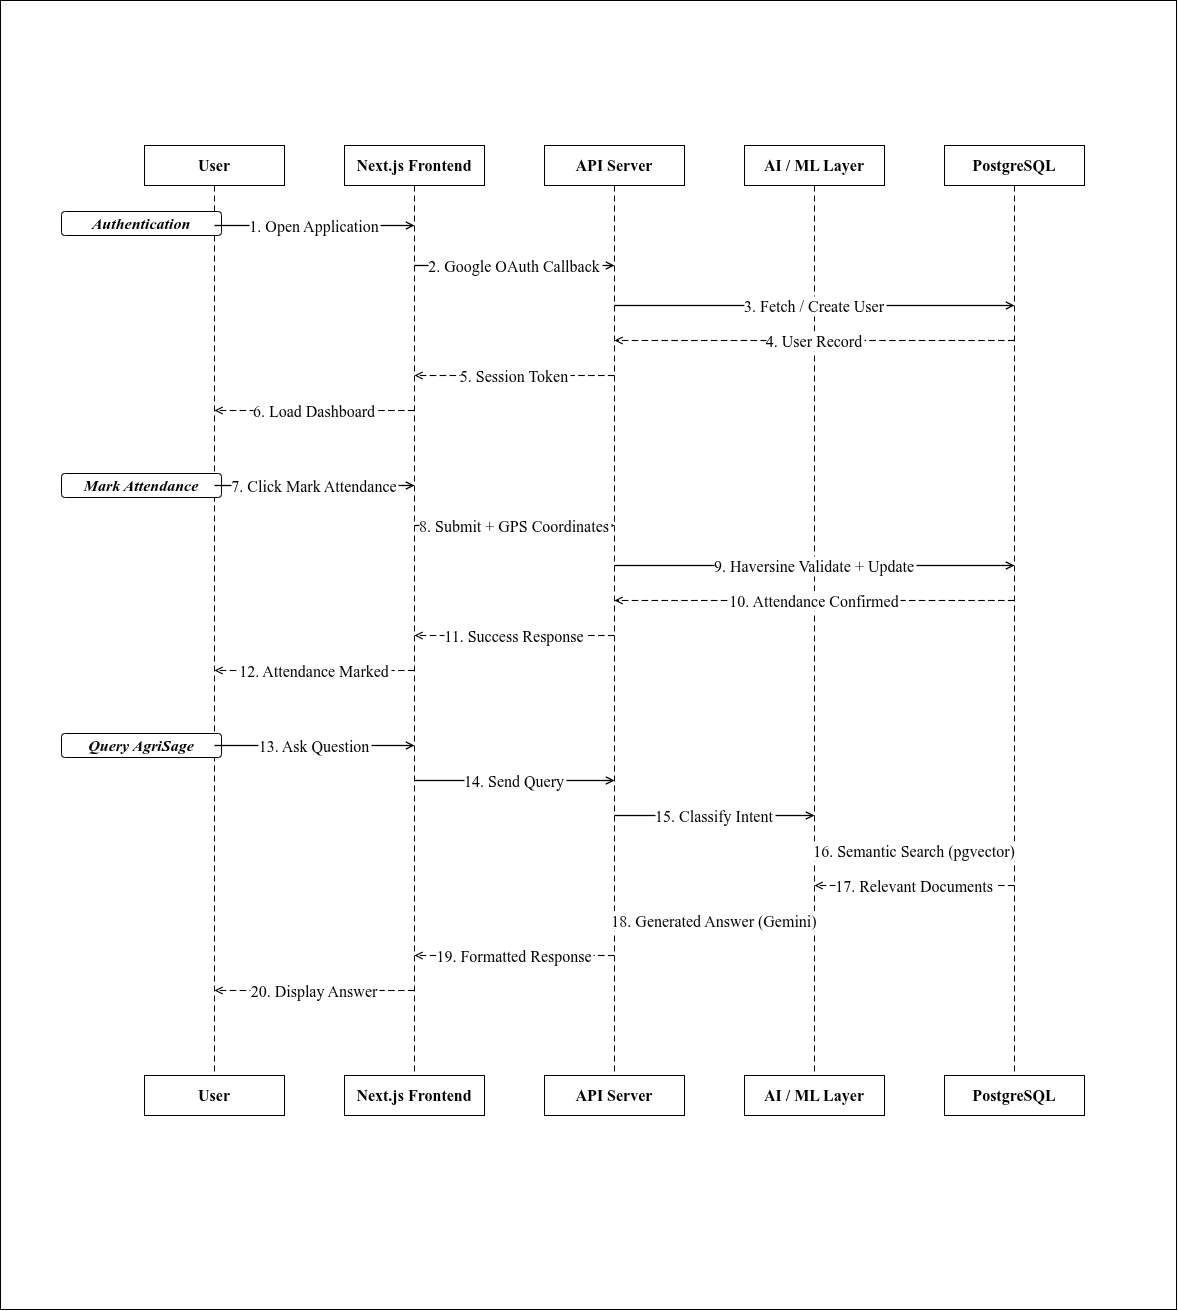

The diagram above was exported from draw.io. Its source (the exported page's mxGraphModel, read from the mxfile embedded in the PNG):
<mxGraphModel dx="1762" dy="1900" grid="0" gridSize="10" guides="1" tooltips="1" connect="1" arrows="1" fold="1" page="0" pageScale="1" pageWidth="827" pageHeight="1169" background="#ffffff" math="0" shadow="0">
  <root>
    <mxCell id="0" />
    <mxCell id="1" parent="0" />
    <mxCell id="44" value="User" style="rounded=0;whiteSpace=wrap;fontSize=16;fontStyle=1;align=center;fontFamily=Times New Roman;" parent="1" vertex="1">
      <mxGeometry x="80" y="30" width="140" height="40" as="geometry" />
    </mxCell>
    <mxCell id="45" value="Next.js Frontend" style="rounded=0;whiteSpace=wrap;fontSize=16;fontStyle=1;align=center;fontFamily=Times New Roman;" parent="1" vertex="1">
      <mxGeometry x="280" y="30" width="140" height="40" as="geometry" />
    </mxCell>
    <mxCell id="46" value="API Server" style="rounded=0;whiteSpace=wrap;fontSize=16;fontStyle=1;align=center;fontFamily=Times New Roman;" parent="1" vertex="1">
      <mxGeometry x="480" y="30" width="140" height="40" as="geometry" />
    </mxCell>
    <mxCell id="47" value="AI / ML Layer" style="rounded=0;whiteSpace=wrap;fontSize=16;fontStyle=1;align=center;fontFamily=Times New Roman;" parent="1" vertex="1">
      <mxGeometry x="680" y="30" width="140" height="40" as="geometry" />
    </mxCell>
    <mxCell id="48" value="PostgreSQL" style="rounded=0;whiteSpace=wrap;fontSize=16;fontStyle=1;align=center;fontFamily=Times New Roman;" parent="1" vertex="1">
      <mxGeometry x="880" y="30" width="140" height="40" as="geometry" />
    </mxCell>
    <mxCell id="49" style="endArrow=none;dashed=1;dashPattern=6 4;strokeWidth=1;fontFamily=Times New Roman;fontSize=16;" parent="1" edge="1">
      <mxGeometry relative="1" as="geometry">
        <mxPoint x="150" y="70" as="sourcePoint" />
        <mxPoint x="150" y="960" as="targetPoint" />
      </mxGeometry>
    </mxCell>
    <mxCell id="50" style="endArrow=none;dashed=1;dashPattern=6 4;strokeWidth=1;fontFamily=Times New Roman;fontSize=16;" parent="1" edge="1">
      <mxGeometry relative="1" as="geometry">
        <mxPoint x="350" y="70" as="sourcePoint" />
        <mxPoint x="350" y="960" as="targetPoint" />
      </mxGeometry>
    </mxCell>
    <mxCell id="51" style="endArrow=none;dashed=1;dashPattern=6 4;strokeWidth=1;fontFamily=Times New Roman;fontSize=16;" parent="1" edge="1">
      <mxGeometry relative="1" as="geometry">
        <mxPoint x="550" y="70" as="sourcePoint" />
        <mxPoint x="550" y="960" as="targetPoint" />
      </mxGeometry>
    </mxCell>
    <mxCell id="52" style="endArrow=none;dashed=1;dashPattern=6 4;strokeWidth=1;fontFamily=Times New Roman;fontSize=16;" parent="1" edge="1">
      <mxGeometry relative="1" as="geometry">
        <mxPoint x="750" y="70" as="sourcePoint" />
        <mxPoint x="750" y="960" as="targetPoint" />
      </mxGeometry>
    </mxCell>
    <mxCell id="53" style="endArrow=none;dashed=1;dashPattern=6 4;strokeWidth=1;fontFamily=Times New Roman;fontSize=16;" parent="1" edge="1">
      <mxGeometry relative="1" as="geometry">
        <mxPoint x="950" y="70" as="sourcePoint" />
        <mxPoint x="950" y="960" as="targetPoint" />
      </mxGeometry>
    </mxCell>
    <mxCell id="54" value="User" style="rounded=0;whiteSpace=wrap;fontSize=16;fontStyle=1;align=center;fontFamily=Times New Roman;" parent="1" vertex="1">
      <mxGeometry x="80" y="960" width="140" height="40" as="geometry" />
    </mxCell>
    <mxCell id="55" value="Next.js Frontend" style="rounded=0;whiteSpace=wrap;fontSize=16;fontStyle=1;align=center;fontFamily=Times New Roman;" parent="1" vertex="1">
      <mxGeometry x="280" y="960" width="140" height="40" as="geometry" />
    </mxCell>
    <mxCell id="56" value="API Server" style="rounded=0;whiteSpace=wrap;fontSize=16;fontStyle=1;align=center;fontFamily=Times New Roman;" parent="1" vertex="1">
      <mxGeometry x="480" y="960" width="140" height="40" as="geometry" />
    </mxCell>
    <mxCell id="57" value="AI / ML Layer" style="rounded=0;whiteSpace=wrap;fontSize=16;fontStyle=1;align=center;fontFamily=Times New Roman;" parent="1" vertex="1">
      <mxGeometry x="680" y="960" width="140" height="40" as="geometry" />
    </mxCell>
    <mxCell id="58" value="PostgreSQL" style="rounded=0;whiteSpace=wrap;fontSize=16;fontStyle=1;align=center;fontFamily=Times New Roman;" parent="1" vertex="1">
      <mxGeometry x="880" y="960" width="140" height="40" as="geometry" />
    </mxCell>
    <mxCell id="59" value="Authentication" style="rounded=1;whiteSpace=wrap;fontSize=16;fontStyle=3;align=center;verticalAlign=middle;fontFamily=Times New Roman;" parent="1" vertex="1">
      <mxGeometry x="-3" y="96" width="160" height="24" as="geometry" />
    </mxCell>
    <mxCell id="60" value="1. Open Application" style="endArrow=open;endFill=0;strokeWidth=1.3;fontSize=16;labelBackgroundColor=#FFFFFF;fontFamily=Times New Roman;" parent="1" edge="1">
      <mxGeometry relative="1" as="geometry">
        <mxPoint x="150" y="110" as="sourcePoint" />
        <mxPoint x="350" y="110" as="targetPoint" />
      </mxGeometry>
    </mxCell>
    <mxCell id="61" value="2. Google OAuth Callback" style="endArrow=open;endFill=0;strokeWidth=1.3;fontSize=16;labelBackgroundColor=#FFFFFF;fontFamily=Times New Roman;" parent="1" edge="1">
      <mxGeometry relative="1" as="geometry">
        <mxPoint x="350" y="150" as="sourcePoint" />
        <mxPoint x="550" y="150" as="targetPoint" />
      </mxGeometry>
    </mxCell>
    <mxCell id="62" value="3. Fetch / Create User" style="endArrow=open;endFill=0;strokeWidth=1.3;fontSize=16;labelBackgroundColor=#FFFFFF;fontFamily=Times New Roman;" parent="1" edge="1">
      <mxGeometry relative="1" as="geometry">
        <mxPoint x="550" y="190" as="sourcePoint" />
        <mxPoint x="950" y="190" as="targetPoint" />
      </mxGeometry>
    </mxCell>
    <mxCell id="63" value="4. User Record" style="endArrow=open;endFill=0;dashed=1;dashPattern=6 3;strokeWidth=1.1;fontSize=16;labelBackgroundColor=#FFFFFF;fontFamily=Times New Roman;" parent="1" edge="1">
      <mxGeometry relative="1" as="geometry">
        <mxPoint x="950" y="225" as="sourcePoint" />
        <mxPoint x="550" y="225" as="targetPoint" />
      </mxGeometry>
    </mxCell>
    <mxCell id="64" value="5. Session Token" style="endArrow=open;endFill=0;dashed=1;dashPattern=6 3;strokeWidth=1.1;fontSize=16;labelBackgroundColor=#FFFFFF;fontFamily=Times New Roman;" parent="1" edge="1">
      <mxGeometry relative="1" as="geometry">
        <mxPoint x="550" y="260" as="sourcePoint" />
        <mxPoint x="350" y="260" as="targetPoint" />
      </mxGeometry>
    </mxCell>
    <mxCell id="65" value="6. Load Dashboard" style="endArrow=open;endFill=0;dashed=1;dashPattern=6 3;strokeWidth=1.1;fontSize=16;labelBackgroundColor=#FFFFFF;fontFamily=Times New Roman;" parent="1" edge="1">
      <mxGeometry relative="1" as="geometry">
        <mxPoint x="350" y="295" as="sourcePoint" />
        <mxPoint x="150" y="295" as="targetPoint" />
      </mxGeometry>
    </mxCell>
    <mxCell id="67" value="Mark Attendance" style="rounded=1;whiteSpace=wrap;fontSize=16;fontStyle=3;align=center;verticalAlign=middle;fontFamily=Times New Roman;" parent="1" vertex="1">
      <mxGeometry x="-3" y="358" width="160" height="24" as="geometry" />
    </mxCell>
    <mxCell id="68" value="7. Click Mark Attendance" style="endArrow=open;endFill=0;strokeWidth=1.3;fontSize=16;labelBackgroundColor=#FFFFFF;fontFamily=Times New Roman;" parent="1" edge="1">
      <mxGeometry relative="1" as="geometry">
        <mxPoint x="150" y="370" as="sourcePoint" />
        <mxPoint x="350" y="370" as="targetPoint" />
      </mxGeometry>
    </mxCell>
    <mxCell id="69" value="8. Submit + GPS Coordinates" style="endArrow=open;endFill=0;strokeWidth=1.3;fontSize=16;labelBackgroundColor=#FFFFFF;fontFamily=Times New Roman;" parent="1" edge="1">
      <mxGeometry relative="1" as="geometry">
        <mxPoint x="350" y="410" as="sourcePoint" />
        <mxPoint x="550" y="410" as="targetPoint" />
      </mxGeometry>
    </mxCell>
    <mxCell id="70" value="9. Haversine Validate + Update" style="endArrow=open;endFill=0;strokeWidth=1.3;fontSize=16;labelBackgroundColor=#FFFFFF;fontFamily=Times New Roman;" parent="1" edge="1">
      <mxGeometry relative="1" as="geometry">
        <mxPoint x="550" y="450" as="sourcePoint" />
        <mxPoint x="950" y="450" as="targetPoint" />
      </mxGeometry>
    </mxCell>
    <mxCell id="71" value="10. Attendance Confirmed" style="endArrow=open;endFill=0;dashed=1;dashPattern=6 3;strokeWidth=1.1;fontSize=16;labelBackgroundColor=#FFFFFF;fontFamily=Times New Roman;" parent="1" edge="1">
      <mxGeometry relative="1" as="geometry">
        <mxPoint x="950" y="485" as="sourcePoint" />
        <mxPoint x="550" y="485" as="targetPoint" />
      </mxGeometry>
    </mxCell>
    <mxCell id="72" value="11. Success Response" style="endArrow=open;endFill=0;dashed=1;dashPattern=6 3;strokeWidth=1.1;fontSize=16;labelBackgroundColor=#FFFFFF;fontFamily=Times New Roman;" parent="1" edge="1">
      <mxGeometry relative="1" as="geometry">
        <mxPoint x="550" y="520" as="sourcePoint" />
        <mxPoint x="350" y="520" as="targetPoint" />
      </mxGeometry>
    </mxCell>
    <mxCell id="73" value="12. Attendance Marked" style="endArrow=open;endFill=0;dashed=1;dashPattern=6 3;strokeWidth=1.1;fontSize=16;labelBackgroundColor=#FFFFFF;fontFamily=Times New Roman;" parent="1" edge="1">
      <mxGeometry relative="1" as="geometry">
        <mxPoint x="350" y="555" as="sourcePoint" />
        <mxPoint x="150" y="555" as="targetPoint" />
      </mxGeometry>
    </mxCell>
    <mxCell id="75" value="Query AgriSage" style="rounded=1;whiteSpace=wrap;fontSize=16;fontStyle=3;align=center;verticalAlign=middle;fontFamily=Times New Roman;" parent="1" vertex="1">
      <mxGeometry x="-3" y="618" width="160" height="24" as="geometry" />
    </mxCell>
    <mxCell id="76" value="13. Ask Question" style="endArrow=open;endFill=0;strokeWidth=1.3;fontSize=16;labelBackgroundColor=#FFFFFF;fontFamily=Times New Roman;" parent="1" edge="1">
      <mxGeometry relative="1" as="geometry">
        <mxPoint x="150" y="630" as="sourcePoint" />
        <mxPoint x="350" y="630" as="targetPoint" />
      </mxGeometry>
    </mxCell>
    <mxCell id="77" value="14. Send Query" style="endArrow=open;endFill=0;strokeWidth=1.3;fontSize=16;labelBackgroundColor=#FFFFFF;fontFamily=Times New Roman;" parent="1" edge="1">
      <mxGeometry relative="1" as="geometry">
        <mxPoint x="350" y="665" as="sourcePoint" />
        <mxPoint x="550" y="665" as="targetPoint" />
      </mxGeometry>
    </mxCell>
    <mxCell id="78" value="15. Classify Intent" style="endArrow=open;endFill=0;strokeWidth=1.3;fontSize=16;labelBackgroundColor=#FFFFFF;fontFamily=Times New Roman;" parent="1" edge="1">
      <mxGeometry relative="1" as="geometry">
        <mxPoint x="550" y="700" as="sourcePoint" />
        <mxPoint x="750" y="700" as="targetPoint" />
      </mxGeometry>
    </mxCell>
    <mxCell id="79" value="16. Semantic Search (pgvector)" style="endArrow=open;endFill=0;strokeWidth=1.3;fontSize=16;labelBackgroundColor=#FFFFFF;fontFamily=Times New Roman;" parent="1" edge="1">
      <mxGeometry relative="1" as="geometry">
        <mxPoint x="750" y="735" as="sourcePoint" />
        <mxPoint x="950" y="735" as="targetPoint" />
      </mxGeometry>
    </mxCell>
    <mxCell id="80" value="17. Relevant Documents" style="endArrow=open;endFill=0;dashed=1;dashPattern=6 3;strokeWidth=1.1;fontSize=16;labelBackgroundColor=#FFFFFF;fontFamily=Times New Roman;" parent="1" edge="1">
      <mxGeometry relative="1" as="geometry">
        <mxPoint x="950" y="770" as="sourcePoint" />
        <mxPoint x="750" y="770" as="targetPoint" />
      </mxGeometry>
    </mxCell>
    <mxCell id="81" value="18. Generated Answer (Gemini)" style="endArrow=open;endFill=0;dashed=1;dashPattern=6 3;strokeWidth=1.1;fontSize=16;labelBackgroundColor=#FFFFFF;fontFamily=Times New Roman;" parent="1" edge="1">
      <mxGeometry relative="1" as="geometry">
        <mxPoint x="750" y="805" as="sourcePoint" />
        <mxPoint x="550" y="805" as="targetPoint" />
      </mxGeometry>
    </mxCell>
    <mxCell id="82" value="19. Formatted Response" style="endArrow=open;endFill=0;dashed=1;dashPattern=6 3;strokeWidth=1.1;fontSize=16;labelBackgroundColor=#FFFFFF;fontFamily=Times New Roman;" parent="1" edge="1">
      <mxGeometry relative="1" as="geometry">
        <mxPoint x="550" y="840" as="sourcePoint" />
        <mxPoint x="350" y="840" as="targetPoint" />
      </mxGeometry>
    </mxCell>
    <mxCell id="83" value="20. Display Answer" style="endArrow=open;endFill=0;dashed=1;dashPattern=6 3;strokeWidth=1.1;fontSize=16;labelBackgroundColor=#FFFFFF;fontFamily=Times New Roman;" parent="1" edge="1">
      <mxGeometry relative="1" as="geometry">
        <mxPoint x="350" y="875" as="sourcePoint" />
        <mxPoint x="150" y="875" as="targetPoint" />
      </mxGeometry>
    </mxCell>
    <mxCell id="84" value="" style="rounded=0;whiteSpace=wrap;html=1;fillColor=none;fontFamily=Times New Roman;fontSize=16;" parent="1" vertex="1">
      <mxGeometry x="-64" y="-115" width="1176" height="1309" as="geometry" />
    </mxCell>
  </root>
</mxGraphModel>